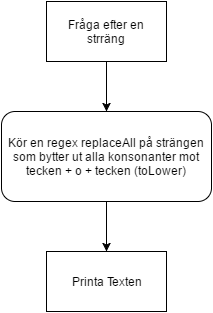

The diagram above was exported from draw.io. Its source (the exported page's mxGraphModel, read from the mxfile embedded in the PNG):
<mxGraphModel dx="1430" dy="745" grid="1" gridSize="10" guides="1" tooltips="1" connect="1" arrows="1" fold="1" page="1" pageScale="1" pageWidth="826" pageHeight="1169" background="#ffffff" math="0" shadow="0">
  <root>
    <mxCell id="0" />
    <mxCell id="1" parent="0" />
    <mxCell id="58cdca5193be027e-6" style="edgeStyle=orthogonalEdgeStyle;rounded=0;html=1;jettySize=auto;orthogonalLoop=1;" edge="1" parent="1" source="58cdca5193be027e-1" target="58cdca5193be027e-4">
      <mxGeometry relative="1" as="geometry" />
    </mxCell>
    <mxCell id="58cdca5193be027e-1" value="Fråga efter en strräng" style="whiteSpace=wrap;html=1;" vertex="1" parent="1">
      <mxGeometry x="335" y="50" width="120" height="60" as="geometry" />
    </mxCell>
    <mxCell id="58cdca5193be027e-9" style="edgeStyle=orthogonalEdgeStyle;rounded=0;html=1;exitX=0.5;exitY=1;jettySize=auto;orthogonalLoop=1;" edge="1" parent="1" source="58cdca5193be027e-4" target="58cdca5193be027e-8">
      <mxGeometry relative="1" as="geometry" />
    </mxCell>
    <mxCell id="58cdca5193be027e-4" value="Kör en regex replaceAll på strängen som bytter ut alla konsonanter mot tecken + o + tecken (toLower)" style="rounded=1;whiteSpace=wrap;html=1;" vertex="1" parent="1">
      <mxGeometry x="290" y="160" width="210" height="90" as="geometry" />
    </mxCell>
    <mxCell id="58cdca5193be027e-5" style="edgeStyle=orthogonalEdgeStyle;rounded=0;html=1;exitX=0.5;exitY=1;jettySize=auto;orthogonalLoop=1;" edge="1" parent="1" source="58cdca5193be027e-1" target="58cdca5193be027e-1">
      <mxGeometry relative="1" as="geometry" />
    </mxCell>
    <mxCell id="58cdca5193be027e-8" value="Printa Texten" style="whiteSpace=wrap;html=1;" vertex="1" parent="1">
      <mxGeometry x="335" y="300" width="120" height="60" as="geometry" />
    </mxCell>
  </root>
</mxGraphModel>